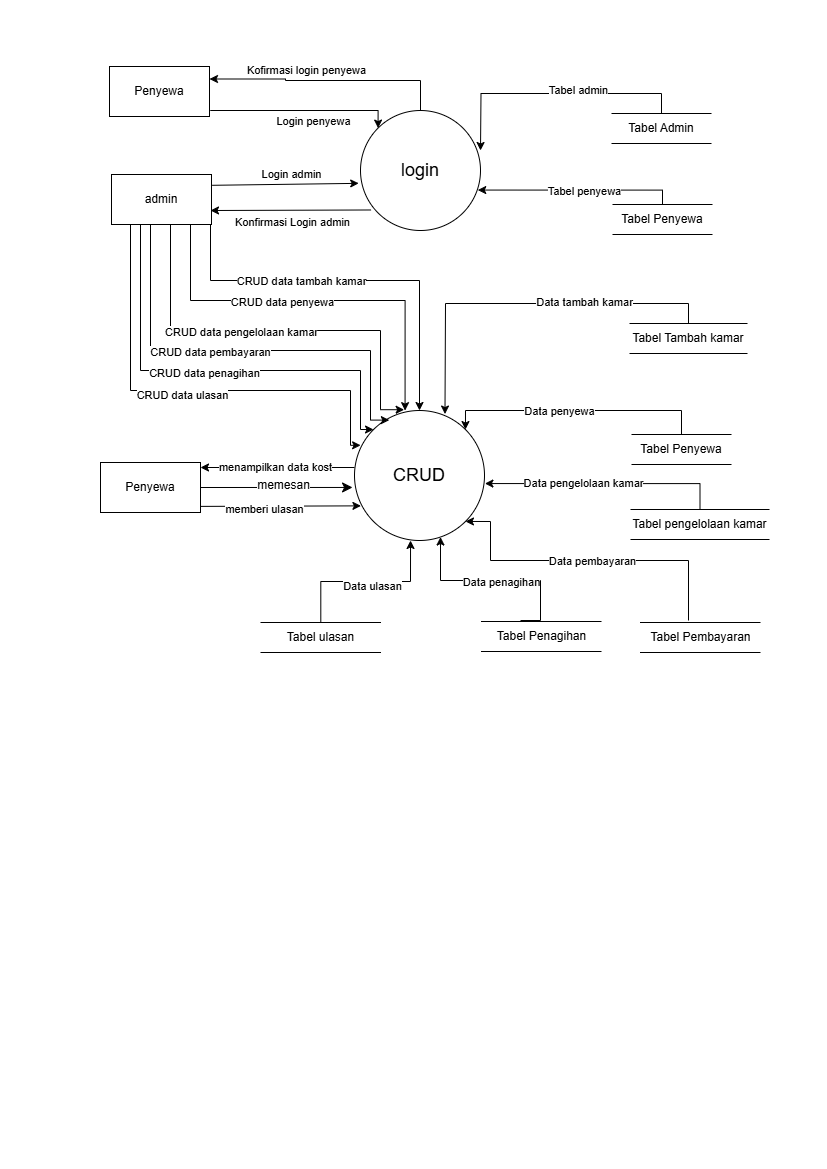

The diagram above was exported from draw.io. Its source (the exported page's mxGraphModel, read from the mxfile embedded in the PNG):
<mxGraphModel dx="976" dy="438" grid="1" gridSize="10" guides="1" tooltips="1" connect="1" arrows="1" fold="1" page="1" pageScale="1" pageWidth="827" pageHeight="1169" math="0" shadow="0">
  <root>
    <mxCell id="0" />
    <mxCell id="1" parent="0" />
    <mxCell id="2tKyv6Hw2iYMCWnZGKfh-27" style="rounded=0;orthogonalLoop=1;jettySize=auto;html=1;entryX=-0.015;entryY=0.607;entryDx=0;entryDy=0;exitX=1.02;exitY=0.185;exitDx=0;exitDy=0;exitPerimeter=0;entryPerimeter=0;" parent="1" target="2tKyv6Hw2iYMCWnZGKfh-5" edge="1">
      <mxGeometry relative="1" as="geometry">
        <mxPoint x="211.5999999999999" y="184.79999999999995" as="sourcePoint" />
      </mxGeometry>
    </mxCell>
    <mxCell id="2tKyv6Hw2iYMCWnZGKfh-28" value="Login admin" style="edgeLabel;html=1;align=center;verticalAlign=middle;resizable=0;points=[];" parent="2tKyv6Hw2iYMCWnZGKfh-27" vertex="1" connectable="0">
      <mxGeometry x="0.0752" y="-1" relative="1" as="geometry">
        <mxPoint y="-11" as="offset" />
      </mxGeometry>
    </mxCell>
    <mxCell id="2tKyv6Hw2iYMCWnZGKfh-35" style="edgeStyle=orthogonalEdgeStyle;rounded=0;orthogonalLoop=1;jettySize=auto;html=1;entryX=0.5;entryY=0;entryDx=0;entryDy=0;exitX=1;exitY=1;exitDx=0;exitDy=0;" parent="1" source="CkXjbHjIFipqtuQ6uYUQ-5" target="2tKyv6Hw2iYMCWnZGKfh-15" edge="1">
      <mxGeometry relative="1" as="geometry">
        <Array as="points">
          <mxPoint x="210" y="224" />
          <mxPoint x="210" y="280" />
          <mxPoint x="419" y="280" />
        </Array>
        <mxPoint x="210" y="250" as="sourcePoint" />
      </mxGeometry>
    </mxCell>
    <mxCell id="2tKyv6Hw2iYMCWnZGKfh-36" value="CRUD data tambah kamar" style="edgeLabel;html=1;align=center;verticalAlign=middle;resizable=0;points=[];" parent="2tKyv6Hw2iYMCWnZGKfh-35" vertex="1" connectable="0">
      <mxGeometry x="-0.2579" y="3" relative="1" as="geometry">
        <mxPoint y="3" as="offset" />
      </mxGeometry>
    </mxCell>
    <mxCell id="2tKyv6Hw2iYMCWnZGKfh-41" style="edgeStyle=orthogonalEdgeStyle;rounded=0;orthogonalLoop=1;jettySize=auto;html=1;entryX=0;entryY=0;entryDx=0;entryDy=0;exitX=0.25;exitY=1;exitDx=0;exitDy=0;" parent="1" source="CkXjbHjIFipqtuQ6uYUQ-5" target="2tKyv6Hw2iYMCWnZGKfh-15" edge="1">
      <mxGeometry relative="1" as="geometry">
        <Array as="points">
          <mxPoint x="140" y="224" />
          <mxPoint x="140" y="370" />
          <mxPoint x="360" y="370" />
          <mxPoint x="360" y="429" />
        </Array>
        <mxPoint x="140" y="250" as="sourcePoint" />
      </mxGeometry>
    </mxCell>
    <mxCell id="2tKyv6Hw2iYMCWnZGKfh-42" value="CRUD data penagihan" style="edgeLabel;html=1;align=center;verticalAlign=middle;resizable=0;points=[];" parent="2tKyv6Hw2iYMCWnZGKfh-41" vertex="1" connectable="0">
      <mxGeometry x="0.1066" y="-2" relative="1" as="geometry">
        <mxPoint x="-32" as="offset" />
      </mxGeometry>
    </mxCell>
    <mxCell id="2tKyv6Hw2iYMCWnZGKfh-16" style="edgeStyle=orthogonalEdgeStyle;rounded=0;orthogonalLoop=1;jettySize=auto;html=1;entryX=0;entryY=0;entryDx=0;entryDy=0;" parent="1" target="2tKyv6Hw2iYMCWnZGKfh-5" edge="1">
      <mxGeometry relative="1" as="geometry">
        <Array as="points">
          <mxPoint x="210" y="110" />
          <mxPoint x="378" y="110" />
        </Array>
        <mxPoint x="220" y="110" as="sourcePoint" />
      </mxGeometry>
    </mxCell>
    <mxCell id="2tKyv6Hw2iYMCWnZGKfh-17" value="Login penyewa" style="edgeLabel;html=1;align=center;verticalAlign=middle;resizable=0;points=[];" parent="2tKyv6Hw2iYMCWnZGKfh-16" vertex="1" connectable="0">
      <mxGeometry x="0.1504" y="4" relative="1" as="geometry">
        <mxPoint y="14" as="offset" />
      </mxGeometry>
    </mxCell>
    <mxCell id="2tKyv6Hw2iYMCWnZGKfh-29" style="rounded=0;orthogonalLoop=1;jettySize=auto;html=1;entryX=1;entryY=0.5;entryDx=0;entryDy=0;exitX=0.088;exitY=0.829;exitDx=0;exitDy=0;exitPerimeter=0;" parent="1" source="2tKyv6Hw2iYMCWnZGKfh-5" edge="1">
      <mxGeometry relative="1" as="geometry">
        <mxPoint x="210" y="210" as="targetPoint" />
      </mxGeometry>
    </mxCell>
    <mxCell id="2tKyv6Hw2iYMCWnZGKfh-30" value="Konfirmasi Login admin" style="edgeLabel;html=1;align=center;verticalAlign=middle;resizable=0;points=[];" parent="2tKyv6Hw2iYMCWnZGKfh-29" vertex="1" connectable="0">
      <mxGeometry x="0.263" y="2" relative="1" as="geometry">
        <mxPoint x="22" y="10" as="offset" />
      </mxGeometry>
    </mxCell>
    <mxCell id="CkXjbHjIFipqtuQ6uYUQ-3" style="edgeStyle=orthogonalEdgeStyle;rounded=0;orthogonalLoop=1;jettySize=auto;html=1;entryX=1;entryY=0.25;entryDx=0;entryDy=0;" parent="1" source="2tKyv6Hw2iYMCWnZGKfh-5" target="CkXjbHjIFipqtuQ6uYUQ-2" edge="1">
      <mxGeometry relative="1" as="geometry">
        <Array as="points">
          <mxPoint x="420" y="80" />
          <mxPoint x="285" y="80" />
          <mxPoint x="285" y="79" />
        </Array>
      </mxGeometry>
    </mxCell>
    <mxCell id="CkXjbHjIFipqtuQ6uYUQ-4" value="Kofirmasi login penyewa" style="edgeLabel;html=1;align=center;verticalAlign=middle;resizable=0;points=[];" parent="CkXjbHjIFipqtuQ6uYUQ-3" vertex="1" connectable="0">
      <mxGeometry x="0.2206" relative="1" as="geometry">
        <mxPoint x="3" y="-11" as="offset" />
      </mxGeometry>
    </mxCell>
    <mxCell id="2tKyv6Hw2iYMCWnZGKfh-5" value="&lt;font style=&quot;font-size: 18px;&quot;&gt;login&lt;/font&gt;" style="ellipse;whiteSpace=wrap;html=1;aspect=fixed;" parent="1" vertex="1">
      <mxGeometry x="360" y="110" width="120" height="120" as="geometry" />
    </mxCell>
    <mxCell id="2tKyv6Hw2iYMCWnZGKfh-15" value="&lt;font style=&quot;font-size: 18px;&quot;&gt;CRUD&lt;/font&gt;" style="ellipse;whiteSpace=wrap;html=1;aspect=fixed;" parent="1" vertex="1">
      <mxGeometry x="354" y="410" width="130" height="130" as="geometry" />
    </mxCell>
    <mxCell id="2tKyv6Hw2iYMCWnZGKfh-21" style="edgeStyle=orthogonalEdgeStyle;rounded=0;orthogonalLoop=1;jettySize=auto;html=1;exitX=0.5;exitY=0;exitDx=0;exitDy=0;" parent="1" source="CkXjbHjIFipqtuQ6uYUQ-1" edge="1">
      <mxGeometry relative="1" as="geometry">
        <mxPoint x="480.0000000000001" y="150" as="targetPoint" />
        <mxPoint x="610" y="99.99999999999989" as="sourcePoint" />
      </mxGeometry>
    </mxCell>
    <mxCell id="2tKyv6Hw2iYMCWnZGKfh-22" value="Tabel admin" style="edgeLabel;html=1;align=center;verticalAlign=middle;resizable=0;points=[];" parent="2tKyv6Hw2iYMCWnZGKfh-21" vertex="1" connectable="0">
      <mxGeometry x="-0.1897" y="-4" relative="1" as="geometry">
        <mxPoint as="offset" />
      </mxGeometry>
    </mxCell>
    <mxCell id="2tKyv6Hw2iYMCWnZGKfh-24" style="edgeStyle=orthogonalEdgeStyle;rounded=0;orthogonalLoop=1;jettySize=auto;html=1;entryX=0.977;entryY=0.663;entryDx=0;entryDy=0;entryPerimeter=0;exitX=0.5;exitY=0;exitDx=0;exitDy=0;" parent="1" source="CkXjbHjIFipqtuQ6uYUQ-7" target="2tKyv6Hw2iYMCWnZGKfh-5" edge="1">
      <mxGeometry relative="1" as="geometry">
        <mxPoint x="610" y="189.9999999999999" as="sourcePoint" />
        <Array as="points">
          <mxPoint x="662" y="190" />
        </Array>
      </mxGeometry>
    </mxCell>
    <mxCell id="2tKyv6Hw2iYMCWnZGKfh-25" value="Tabel penyewa" style="edgeLabel;html=1;align=center;verticalAlign=middle;resizable=0;points=[];" parent="2tKyv6Hw2iYMCWnZGKfh-24" vertex="1" connectable="0">
      <mxGeometry x="-0.0236" y="5" relative="1" as="geometry">
        <mxPoint x="4" y="-4" as="offset" />
      </mxGeometry>
    </mxCell>
    <mxCell id="2tKyv6Hw2iYMCWnZGKfh-37" style="edgeStyle=orthogonalEdgeStyle;rounded=0;orthogonalLoop=1;jettySize=auto;html=1;entryX=0.382;entryY=-0.006;entryDx=0;entryDy=0;entryPerimeter=0;exitX=0.59;exitY=0.96;exitDx=0;exitDy=0;exitPerimeter=0;" parent="1" source="CkXjbHjIFipqtuQ6uYUQ-5" target="2tKyv6Hw2iYMCWnZGKfh-15" edge="1">
      <mxGeometry relative="1" as="geometry">
        <Array as="points">
          <mxPoint x="170" y="330" />
          <mxPoint x="380" y="330" />
          <mxPoint x="380" y="409" />
        </Array>
        <mxPoint x="170" y="250" as="sourcePoint" />
      </mxGeometry>
    </mxCell>
    <mxCell id="2tKyv6Hw2iYMCWnZGKfh-38" value="CRUD data pengelolaan kamar" style="edgeLabel;html=1;align=center;verticalAlign=middle;resizable=0;points=[];" parent="2tKyv6Hw2iYMCWnZGKfh-37" vertex="1" connectable="0">
      <mxGeometry x="-0.1533" y="-1" relative="1" as="geometry">
        <mxPoint as="offset" />
      </mxGeometry>
    </mxCell>
    <mxCell id="2tKyv6Hw2iYMCWnZGKfh-39" style="edgeStyle=orthogonalEdgeStyle;rounded=0;orthogonalLoop=1;jettySize=auto;html=1;entryX=0.268;entryY=0.074;entryDx=0;entryDy=0;entryPerimeter=0;" parent="1" source="CkXjbHjIFipqtuQ6uYUQ-5" target="2tKyv6Hw2iYMCWnZGKfh-15" edge="1">
      <mxGeometry relative="1" as="geometry">
        <Array as="points">
          <mxPoint x="150" y="350" />
          <mxPoint x="370" y="350" />
          <mxPoint x="370" y="420" />
        </Array>
        <mxPoint x="150" y="250" as="sourcePoint" />
      </mxGeometry>
    </mxCell>
    <mxCell id="2tKyv6Hw2iYMCWnZGKfh-40" value="CRUD data pembayaran" style="edgeLabel;html=1;align=center;verticalAlign=middle;resizable=0;points=[];" parent="2tKyv6Hw2iYMCWnZGKfh-39" vertex="1" connectable="0">
      <mxGeometry x="-0.0171" y="-1" relative="1" as="geometry">
        <mxPoint x="-29" as="offset" />
      </mxGeometry>
    </mxCell>
    <mxCell id="2tKyv6Hw2iYMCWnZGKfh-43" style="edgeStyle=orthogonalEdgeStyle;rounded=0;orthogonalLoop=1;jettySize=auto;html=1;entryX=0.047;entryY=0.268;entryDx=0;entryDy=0;entryPerimeter=0;exitX=0.18;exitY=0.94;exitDx=0;exitDy=0;exitPerimeter=0;" parent="1" source="CkXjbHjIFipqtuQ6uYUQ-5" target="2tKyv6Hw2iYMCWnZGKfh-15" edge="1">
      <mxGeometry relative="1" as="geometry">
        <Array as="points">
          <mxPoint x="130" y="221" />
          <mxPoint x="130" y="390" />
          <mxPoint x="350" y="390" />
          <mxPoint x="350" y="445" />
        </Array>
        <mxPoint x="130" y="230" as="sourcePoint" />
      </mxGeometry>
    </mxCell>
    <mxCell id="2tKyv6Hw2iYMCWnZGKfh-44" value="CRUD data ulasan" style="edgeLabel;html=1;align=center;verticalAlign=middle;resizable=0;points=[];" parent="2tKyv6Hw2iYMCWnZGKfh-43" vertex="1" connectable="0">
      <mxGeometry x="0.1124" y="-4" relative="1" as="geometry">
        <mxPoint x="-32" as="offset" />
      </mxGeometry>
    </mxCell>
    <mxCell id="2tKyv6Hw2iYMCWnZGKfh-46" style="edgeStyle=orthogonalEdgeStyle;rounded=0;orthogonalLoop=1;jettySize=auto;html=1;entryX=0.389;entryY=0.001;entryDx=0;entryDy=0;entryPerimeter=0;exitX=0.75;exitY=1;exitDx=0;exitDy=0;" parent="1" source="CkXjbHjIFipqtuQ6uYUQ-5" target="2tKyv6Hw2iYMCWnZGKfh-15" edge="1">
      <mxGeometry relative="1" as="geometry">
        <Array as="points">
          <mxPoint x="190" y="224" />
          <mxPoint x="190" y="300" />
          <mxPoint x="405" y="300" />
        </Array>
        <mxPoint x="190" y="250" as="sourcePoint" />
      </mxGeometry>
    </mxCell>
    <mxCell id="2tKyv6Hw2iYMCWnZGKfh-47" value="CRUD data penyewa" style="edgeLabel;html=1;align=center;verticalAlign=middle;resizable=0;points=[];" parent="2tKyv6Hw2iYMCWnZGKfh-46" vertex="1" connectable="0">
      <mxGeometry x="-0.1544" y="-1" relative="1" as="geometry">
        <mxPoint as="offset" />
      </mxGeometry>
    </mxCell>
    <mxCell id="2tKyv6Hw2iYMCWnZGKfh-60" style="edgeStyle=orthogonalEdgeStyle;rounded=0;orthogonalLoop=1;jettySize=auto;html=1;entryX=1;entryY=1;entryDx=0;entryDy=0;" parent="1" target="2tKyv6Hw2iYMCWnZGKfh-15" edge="1">
      <mxGeometry relative="1" as="geometry">
        <Array as="points">
          <mxPoint x="688" y="560" />
          <mxPoint x="490" y="560" />
          <mxPoint x="490" y="521" />
        </Array>
        <mxPoint x="688" y="620" as="sourcePoint" />
      </mxGeometry>
    </mxCell>
    <mxCell id="2tKyv6Hw2iYMCWnZGKfh-61" value="Data pembayaran" style="edgeLabel;html=1;align=center;verticalAlign=middle;resizable=0;points=[];" parent="2tKyv6Hw2iYMCWnZGKfh-60" vertex="1" connectable="0">
      <mxGeometry x="-0.0221" relative="1" as="geometry">
        <mxPoint as="offset" />
      </mxGeometry>
    </mxCell>
    <mxCell id="2tKyv6Hw2iYMCWnZGKfh-56" style="edgeStyle=orthogonalEdgeStyle;rounded=0;orthogonalLoop=1;jettySize=auto;html=1;entryX=1;entryY=0;entryDx=0;entryDy=0;exitX=0.5;exitY=0;exitDx=0;exitDy=0;" parent="1" source="CkXjbHjIFipqtuQ6uYUQ-9" target="2tKyv6Hw2iYMCWnZGKfh-15" edge="1">
      <mxGeometry relative="1" as="geometry">
        <Array as="points">
          <mxPoint x="681" y="410" />
          <mxPoint x="465" y="410" />
        </Array>
        <mxPoint x="628" y="408" as="sourcePoint" />
      </mxGeometry>
    </mxCell>
    <mxCell id="2tKyv6Hw2iYMCWnZGKfh-57" value="Data penyewa" style="edgeLabel;html=1;align=center;verticalAlign=middle;resizable=0;points=[];" parent="2tKyv6Hw2iYMCWnZGKfh-56" vertex="1" connectable="0">
      <mxGeometry x="0.1263" relative="1" as="geometry">
        <mxPoint x="-1" as="offset" />
      </mxGeometry>
    </mxCell>
    <mxCell id="2tKyv6Hw2iYMCWnZGKfh-62" style="edgeStyle=orthogonalEdgeStyle;rounded=0;orthogonalLoop=1;jettySize=auto;html=1;" parent="1" target="2tKyv6Hw2iYMCWnZGKfh-15" edge="1">
      <mxGeometry relative="1" as="geometry">
        <Array as="points">
          <mxPoint x="540" y="620" />
          <mxPoint x="540" y="580" />
          <mxPoint x="440" y="580" />
        </Array>
        <mxPoint x="519.9999999999998" y="620" as="sourcePoint" />
      </mxGeometry>
    </mxCell>
    <mxCell id="2tKyv6Hw2iYMCWnZGKfh-63" value="Data penagihan" style="edgeLabel;html=1;align=center;verticalAlign=middle;resizable=0;points=[];" parent="2tKyv6Hw2iYMCWnZGKfh-62" vertex="1" connectable="0">
      <mxGeometry x="-0.0169" y="1" relative="1" as="geometry">
        <mxPoint as="offset" />
      </mxGeometry>
    </mxCell>
    <mxCell id="2tKyv6Hw2iYMCWnZGKfh-54" style="edgeStyle=orthogonalEdgeStyle;rounded=0;orthogonalLoop=1;jettySize=auto;html=1;entryX=0.696;entryY=0.058;entryDx=0;entryDy=0;entryPerimeter=0;exitX=0.5;exitY=0;exitDx=0;exitDy=0;" parent="1" source="CkXjbHjIFipqtuQ6uYUQ-8" edge="1">
      <mxGeometry relative="1" as="geometry">
        <mxPoint x="628" y="300" as="sourcePoint" />
        <mxPoint x="444.48" y="413.53999999999996" as="targetPoint" />
      </mxGeometry>
    </mxCell>
    <mxCell id="2tKyv6Hw2iYMCWnZGKfh-55" value="Data tambah kamar" style="edgeLabel;html=1;align=center;verticalAlign=middle;resizable=0;points=[];" parent="2tKyv6Hw2iYMCWnZGKfh-54" vertex="1" connectable="0">
      <mxGeometry x="-0.226" relative="1" as="geometry">
        <mxPoint x="20" y="-2" as="offset" />
      </mxGeometry>
    </mxCell>
    <mxCell id="2tKyv6Hw2iYMCWnZGKfh-66" style="rounded=0;orthogonalLoop=1;jettySize=auto;html=1;" parent="1" edge="1">
      <mxGeometry relative="1" as="geometry">
        <mxPoint x="200" y="467" as="targetPoint" />
        <mxPoint x="354" y="467" as="sourcePoint" />
      </mxGeometry>
    </mxCell>
    <mxCell id="2tKyv6Hw2iYMCWnZGKfh-67" value="menampilkan data kost" style="edgeLabel;html=1;align=center;verticalAlign=middle;resizable=0;points=[];" parent="2tKyv6Hw2iYMCWnZGKfh-66" vertex="1" connectable="0">
      <mxGeometry x="0.0392" y="-1" relative="1" as="geometry">
        <mxPoint as="offset" />
      </mxGeometry>
    </mxCell>
    <mxCell id="2tKyv6Hw2iYMCWnZGKfh-68" style="rounded=0;orthogonalLoop=1;jettySize=auto;html=1;entryX=0.288;entryY=0.972;entryDx=0;entryDy=0;entryPerimeter=0;exitX=1;exitY=0.75;exitDx=0;exitDy=0;" parent="1" edge="1">
      <mxGeometry relative="1" as="geometry">
        <mxPoint x="166" y="506" as="sourcePoint" />
        <mxPoint x="360.44000000000005" y="505.3599999999999" as="targetPoint" />
      </mxGeometry>
    </mxCell>
    <mxCell id="2tKyv6Hw2iYMCWnZGKfh-69" value="memberi ulasan" style="edgeLabel;html=1;align=center;verticalAlign=middle;resizable=0;points=[];" parent="2tKyv6Hw2iYMCWnZGKfh-68" vertex="1" connectable="0">
      <mxGeometry x="-0.0058" y="-3" relative="1" as="geometry">
        <mxPoint as="offset" />
      </mxGeometry>
    </mxCell>
    <mxCell id="CkXjbHjIFipqtuQ6uYUQ-1" value="Tabel Admin" style="html=1;dashed=0;whiteSpace=wrap;shape=partialRectangle;right=0;left=0;" parent="1" vertex="1">
      <mxGeometry x="611" y="113" width="100" height="30" as="geometry" />
    </mxCell>
    <mxCell id="CkXjbHjIFipqtuQ6uYUQ-2" value="Penyewa" style="html=1;dashed=0;whiteSpace=wrap;" parent="1" vertex="1">
      <mxGeometry x="109" y="66" width="100" height="50" as="geometry" />
    </mxCell>
    <mxCell id="CkXjbHjIFipqtuQ6uYUQ-5" value="admin" style="html=1;dashed=0;whiteSpace=wrap;" parent="1" vertex="1">
      <mxGeometry x="111" y="174" width="100" height="50" as="geometry" />
    </mxCell>
    <mxCell id="CkXjbHjIFipqtuQ6uYUQ-7" value="Tabel Penyewa" style="html=1;dashed=0;whiteSpace=wrap;shape=partialRectangle;right=0;left=0;" parent="1" vertex="1">
      <mxGeometry x="612" y="204" width="100" height="30" as="geometry" />
    </mxCell>
    <mxCell id="CkXjbHjIFipqtuQ6uYUQ-8" value="Tabel Tambah kamar" style="html=1;dashed=0;whiteSpace=wrap;shape=partialRectangle;right=0;left=0;" parent="1" vertex="1">
      <mxGeometry x="629" y="323" width="118" height="30" as="geometry" />
    </mxCell>
    <mxCell id="CkXjbHjIFipqtuQ6uYUQ-9" value="Tabel Penyewa" style="html=1;dashed=0;whiteSpace=wrap;shape=partialRectangle;right=0;left=0;" parent="1" vertex="1">
      <mxGeometry x="631" y="434" width="100" height="30" as="geometry" />
    </mxCell>
    <mxCell id="CkXjbHjIFipqtuQ6uYUQ-10" value="Tabel pengelolaan kamar" style="html=1;dashed=0;whiteSpace=wrap;shape=partialRectangle;right=0;left=0;" parent="1" vertex="1">
      <mxGeometry x="630" y="509" width="139" height="30" as="geometry" />
    </mxCell>
    <mxCell id="CkXjbHjIFipqtuQ6uYUQ-11" value="Tabel Pembayaran" style="html=1;dashed=0;whiteSpace=wrap;shape=partialRectangle;right=0;left=0;" parent="1" vertex="1">
      <mxGeometry x="639.5" y="622" width="120.5" height="30" as="geometry" />
    </mxCell>
    <mxCell id="CkXjbHjIFipqtuQ6uYUQ-12" value="Tabel ulasan" style="html=1;dashed=0;whiteSpace=wrap;shape=partialRectangle;right=0;left=0;" parent="1" vertex="1">
      <mxGeometry x="260" y="622" width="120.5" height="30" as="geometry" />
    </mxCell>
    <mxCell id="CkXjbHjIFipqtuQ6uYUQ-13" value="Tabel Penagihan" style="html=1;dashed=0;whiteSpace=wrap;shape=partialRectangle;right=0;left=0;" parent="1" vertex="1">
      <mxGeometry x="480.5" y="621" width="120.5" height="30" as="geometry" />
    </mxCell>
    <mxCell id="CkXjbHjIFipqtuQ6uYUQ-14" style="edgeStyle=orthogonalEdgeStyle;rounded=0;orthogonalLoop=1;jettySize=auto;html=1;entryX=0.431;entryY=1;entryDx=0;entryDy=0;entryPerimeter=0;" parent="1" source="CkXjbHjIFipqtuQ6uYUQ-12" target="2tKyv6Hw2iYMCWnZGKfh-15" edge="1">
      <mxGeometry relative="1" as="geometry" />
    </mxCell>
    <mxCell id="CkXjbHjIFipqtuQ6uYUQ-15" value="Data ulasan" style="edgeLabel;html=1;align=center;verticalAlign=middle;resizable=0;points=[];" parent="CkXjbHjIFipqtuQ6uYUQ-14" vertex="1" connectable="0">
      <mxGeometry x="0.0686" y="-4" relative="1" as="geometry">
        <mxPoint as="offset" />
      </mxGeometry>
    </mxCell>
    <mxCell id="CkXjbHjIFipqtuQ6uYUQ-16" style="edgeStyle=orthogonalEdgeStyle;rounded=0;orthogonalLoop=1;jettySize=auto;html=1;entryX=1.003;entryY=0.562;entryDx=0;entryDy=0;entryPerimeter=0;" parent="1" source="CkXjbHjIFipqtuQ6uYUQ-10" target="2tKyv6Hw2iYMCWnZGKfh-15" edge="1">
      <mxGeometry relative="1" as="geometry">
        <Array as="points">
          <mxPoint x="700" y="483" />
        </Array>
      </mxGeometry>
    </mxCell>
    <mxCell id="CkXjbHjIFipqtuQ6uYUQ-17" value="Data pengelolaan kamar" style="edgeLabel;html=1;align=center;verticalAlign=middle;resizable=0;points=[];" parent="CkXjbHjIFipqtuQ6uYUQ-16" vertex="1" connectable="0">
      <mxGeometry x="0.1892" y="4" relative="1" as="geometry">
        <mxPoint y="-5" as="offset" />
      </mxGeometry>
    </mxCell>
    <mxCell id="op_gvqno9AH8xWVayd3K-1" value="Penyewa" style="html=1;dashed=0;whiteSpace=wrap;" parent="1" vertex="1">
      <mxGeometry x="100" y="462" width="100" height="50" as="geometry" />
    </mxCell>
    <mxCell id="op_gvqno9AH8xWVayd3K-2" style="edgeStyle=none;curved=1;rounded=0;orthogonalLoop=1;jettySize=auto;html=1;exitX=1;exitY=0.5;exitDx=0;exitDy=0;entryX=-0.015;entryY=0.592;entryDx=0;entryDy=0;entryPerimeter=0;fontSize=12;startSize=8;endSize=8;" parent="1" source="op_gvqno9AH8xWVayd3K-1" target="2tKyv6Hw2iYMCWnZGKfh-15" edge="1">
      <mxGeometry relative="1" as="geometry" />
    </mxCell>
    <mxCell id="op_gvqno9AH8xWVayd3K-3" value="memesan" style="edgeLabel;html=1;align=center;verticalAlign=middle;resizable=0;points=[];fontSize=12;" parent="op_gvqno9AH8xWVayd3K-2" vertex="1" connectable="0">
      <mxGeometry x="0.0918" y="2" relative="1" as="geometry">
        <mxPoint as="offset" />
      </mxGeometry>
    </mxCell>
  </root>
</mxGraphModel>